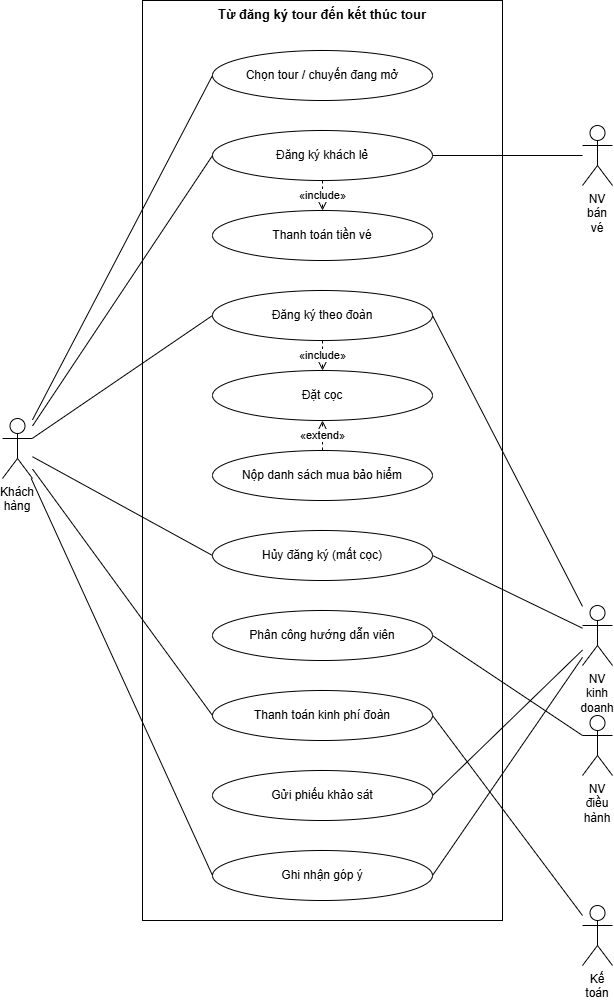

The diagram above was exported from draw.io. Its source (the exported page's mxGraphModel, read from the mxfile embedded in the PNG):
<mxGraphModel dx="2020" dy="1033" grid="1" gridSize="10" guides="1" tooltips="1" connect="1" arrows="1" fold="1" page="1" pageScale="1" pageWidth="790" pageHeight="1040" background="#ffffff" math="0" shadow="0">
  <root>
    <mxCell id="0" />
    <mxCell id="1" parent="0" />
    <mxCell id="bound" parent="1" style="rounded=0;whiteSpace=wrap;html=1;align=center;verticalAlign=top;fontStyle=1;fontSize=13;fillColor=none;strokeColor=#000000;fontFamily=Arial;fontColor=#000000;" value="Từ đăng ký tour đến kết thúc tour" vertex="1">
      <mxGeometry height="920" width="360" x="230" y="10" as="geometry" />
    </mxCell>
    <mxCell id="p1" parent="1" style="ellipse;whiteSpace=wrap;html=1;fillColor=#ffffff;strokeColor=#000000;fontSize=12;fontFamily=Arial;fontColor=#000000;" value="Chọn tour / chuyến đang mở" vertex="1">
      <mxGeometry height="50" width="220" x="300" y="60" as="geometry" />
    </mxCell>
    <mxCell id="p2" parent="1" style="ellipse;whiteSpace=wrap;html=1;fillColor=#ffffff;strokeColor=#000000;fontSize=12;fontFamily=Arial;fontColor=#000000;" value="Đăng ký khách lẻ" vertex="1">
      <mxGeometry height="50" width="220" x="300" y="140" as="geometry" />
    </mxCell>
    <mxCell id="p3" parent="1" style="ellipse;whiteSpace=wrap;html=1;fillColor=#ffffff;strokeColor=#000000;fontSize=12;fontFamily=Arial;fontColor=#000000;" value="Thanh toán tiền vé" vertex="1">
      <mxGeometry height="50" width="220" x="300" y="220" as="geometry" />
    </mxCell>
    <mxCell id="p4" parent="1" style="ellipse;whiteSpace=wrap;html=1;fillColor=#ffffff;strokeColor=#000000;fontSize=12;fontFamily=Arial;fontColor=#000000;" value="Đăng ký theo đoàn" vertex="1">
      <mxGeometry height="50" width="220" x="300" y="300" as="geometry" />
    </mxCell>
    <mxCell id="p5" parent="1" style="ellipse;whiteSpace=wrap;html=1;fillColor=#ffffff;strokeColor=#000000;fontSize=12;fontFamily=Arial;fontColor=#000000;" value="Đặt cọc" vertex="1">
      <mxGeometry height="50" width="220" x="300" y="380" as="geometry" />
    </mxCell>
    <mxCell id="p6" parent="1" style="ellipse;whiteSpace=wrap;html=1;fillColor=#ffffff;strokeColor=#000000;fontSize=12;fontFamily=Arial;fontColor=#000000;" value="Nộp danh sách mua bảo hiểm" vertex="1">
      <mxGeometry height="50" width="220" x="300" y="460" as="geometry" />
    </mxCell>
    <mxCell id="p7" parent="1" style="ellipse;whiteSpace=wrap;html=1;fillColor=#ffffff;strokeColor=#000000;fontSize=12;fontFamily=Arial;fontColor=#000000;" value="Hủy đăng ký (mất cọc)" vertex="1">
      <mxGeometry height="50" width="220" x="300" y="540" as="geometry" />
    </mxCell>
    <mxCell id="p8" parent="1" style="ellipse;whiteSpace=wrap;html=1;fillColor=#ffffff;strokeColor=#000000;fontSize=12;fontFamily=Arial;fontColor=#000000;" value="Phân công hướng dẫn viên" vertex="1">
      <mxGeometry height="50" width="220" x="300" y="620" as="geometry" />
    </mxCell>
    <mxCell id="p9" parent="1" style="ellipse;whiteSpace=wrap;html=1;fillColor=#ffffff;strokeColor=#000000;fontSize=12;fontFamily=Arial;fontColor=#000000;" value="Thanh toán kinh phí đoàn" vertex="1">
      <mxGeometry height="50" width="220" x="300" y="700" as="geometry" />
    </mxCell>
    <mxCell id="p10" parent="1" style="ellipse;whiteSpace=wrap;html=1;fillColor=#ffffff;strokeColor=#000000;fontSize=12;fontFamily=Arial;fontColor=#000000;" value="Gửi phiếu khảo sát" vertex="1">
      <mxGeometry height="50" width="220" x="300" y="780" as="geometry" />
    </mxCell>
    <mxCell id="p11" parent="1" style="ellipse;whiteSpace=wrap;html=1;fillColor=#ffffff;strokeColor=#000000;fontSize=12;fontFamily=Arial;fontColor=#000000;" value="Ghi nhận góp ý" vertex="1">
      <mxGeometry height="50" width="220" x="300" y="860" as="geometry" />
    </mxCell>
    <mxCell id="aKH" parent="1" style="shape=umlActor;verticalLabelPosition=bottom;verticalAlign=top;html=1;whiteSpace=wrap;fillColor=#ffffff;strokeColor=#000000;fontSize=12;fontFamily=Arial;fontColor=#000000;" value="Khách hàng" vertex="1">
      <mxGeometry height="60" width="30" x="90" y="428" as="geometry" />
    </mxCell>
    <mxCell id="l0" edge="1" parent="1" source="aKH" style="endArrow=none;html=1;rounded=0;strokeColor=#000000;entryX=0;entryY=0.5;" target="p1" value="">
      <mxGeometry relative="1" as="geometry" />
    </mxCell>
    <mxCell id="l1" edge="1" parent="1" source="aKH" style="endArrow=none;html=1;rounded=0;strokeColor=#000000;entryX=0;entryY=0.5;" target="p2" value="">
      <mxGeometry relative="1" as="geometry" />
    </mxCell>
    <mxCell id="l2" edge="1" parent="1" source="aKH" style="endArrow=none;html=1;rounded=0;strokeColor=#000000;entryX=0;entryY=0.5;" target="p4" value="">
      <mxGeometry relative="1" as="geometry" />
    </mxCell>
    <mxCell id="l3" edge="1" parent="1" source="aKH" style="endArrow=none;html=1;rounded=0;strokeColor=#000000;entryX=0;entryY=0.5;" target="p7" value="">
      <mxGeometry relative="1" as="geometry" />
    </mxCell>
    <mxCell id="l4" edge="1" parent="1" source="aKH" style="endArrow=none;html=1;rounded=0;strokeColor=#000000;entryX=0;entryY=0.5;" target="p9" value="">
      <mxGeometry relative="1" as="geometry" />
    </mxCell>
    <mxCell id="l5" edge="1" parent="1" source="aKH" style="endArrow=none;html=1;rounded=0;strokeColor=#000000;entryX=0;entryY=0.5;" target="p11" value="">
      <mxGeometry relative="1" as="geometry" />
    </mxCell>
    <mxCell id="aBV" parent="1" style="shape=umlActor;verticalLabelPosition=bottom;verticalAlign=top;html=1;whiteSpace=wrap;fillColor=#ffffff;strokeColor=#000000;fontSize=12;fontFamily=Arial;fontColor=#000000;" value="NV bán vé" vertex="1">
      <mxGeometry height="60" width="30" x="670" y="135" as="geometry" />
    </mxCell>
    <mxCell id="l6" edge="1" parent="1" source="aBV" style="endArrow=none;html=1;rounded=0;strokeColor=#000000;entryX=1;entryY=0.5;" target="p2" value="">
      <mxGeometry relative="1" as="geometry" />
    </mxCell>
    <mxCell id="aKD" parent="1" style="shape=umlActor;verticalLabelPosition=bottom;verticalAlign=top;html=1;whiteSpace=wrap;fillColor=#ffffff;strokeColor=#000000;fontSize=12;fontFamily=Arial;fontColor=#000000;" value="NV kinh doanh" vertex="1">
      <mxGeometry height="60" width="30" x="670" y="615" as="geometry" />
    </mxCell>
    <mxCell id="l7" edge="1" parent="1" source="aKD" style="endArrow=none;html=1;rounded=0;strokeColor=#000000;entryX=1;entryY=0.5;" target="p4" value="">
      <mxGeometry relative="1" as="geometry" />
    </mxCell>
    <mxCell id="l8" edge="1" parent="1" source="aKD" style="endArrow=none;html=1;rounded=0;strokeColor=#000000;entryX=1;entryY=0.5;" target="p7" value="">
      <mxGeometry relative="1" as="geometry" />
    </mxCell>
    <mxCell id="l9" edge="1" parent="1" source="aKD" style="endArrow=none;html=1;rounded=0;strokeColor=#000000;entryX=1;entryY=0.5;" target="p10" value="">
      <mxGeometry relative="1" as="geometry" />
    </mxCell>
    <mxCell id="l10" edge="1" parent="1" source="aKD" style="endArrow=none;html=1;rounded=0;strokeColor=#000000;entryX=1;entryY=0.5;" target="p11" value="">
      <mxGeometry relative="1" as="geometry" />
    </mxCell>
    <mxCell id="aDH" parent="1" style="shape=umlActor;verticalLabelPosition=bottom;verticalAlign=top;html=1;whiteSpace=wrap;fillColor=#ffffff;strokeColor=#000000;fontSize=12;fontFamily=Arial;fontColor=#000000;" value="NV điều hành" vertex="1">
      <mxGeometry height="60" width="30" x="670" y="725" as="geometry" />
    </mxCell>
    <mxCell id="l11" edge="1" parent="1" source="aDH" style="endArrow=none;html=1;rounded=0;strokeColor=#000000;entryX=1;entryY=0.5;" target="p8" value="">
      <mxGeometry relative="1" as="geometry" />
    </mxCell>
    <mxCell id="aKT" parent="1" style="shape=umlActor;verticalLabelPosition=bottom;verticalAlign=top;html=1;whiteSpace=wrap;fillColor=#ffffff;strokeColor=#000000;fontSize=12;fontFamily=Arial;fontColor=#000000;" value="Kế toán" vertex="1">
      <mxGeometry height="60" width="30" x="670" y="915" as="geometry" />
    </mxCell>
    <mxCell id="l12" edge="1" parent="1" source="aKT" style="endArrow=none;html=1;rounded=0;strokeColor=#000000;entryX=1;entryY=0.5;" target="p9" value="">
      <mxGeometry relative="1" as="geometry" />
    </mxCell>
    <mxCell id="d0" edge="1" parent="1" source="p2" style="endArrow=open;endSize=10;dashed=1;html=1;rounded=0;strokeColor=#000000;fontSize=11;fontFamily=Arial;fontColor=#000000;" target="p3" value="«include»">
      <mxGeometry relative="1" as="geometry" />
    </mxCell>
    <mxCell id="d1" edge="1" parent="1" source="p4" style="endArrow=open;endSize=10;dashed=1;html=1;rounded=0;strokeColor=#000000;fontSize=11;fontFamily=Arial;fontColor=#000000;" target="p5" value="«include»">
      <mxGeometry relative="1" as="geometry" />
    </mxCell>
    <mxCell id="d2" edge="1" parent="1" source="p6" style="endArrow=open;endSize=10;dashed=1;html=1;rounded=0;strokeColor=#000000;fontSize=11;fontFamily=Arial;fontColor=#000000;" target="p5" value="«extend»">
      <mxGeometry relative="1" as="geometry" />
    </mxCell>
  </root>
</mxGraphModel>